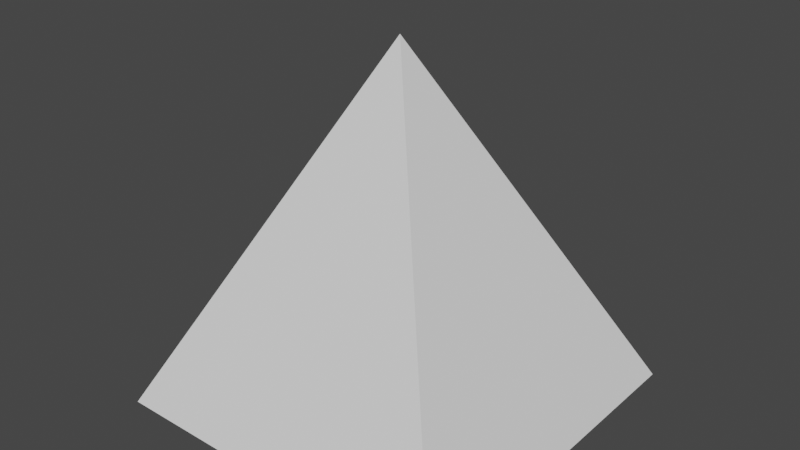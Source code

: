 # Source: 3D_Shapes_Pack_-_Pyramid.blend  (saved by Blender 3.2.14; exported with 4.5.12 LTS)
import bpy
from mathutils import Matrix  # noqa: F401  (used for matrix-valued properties, if any)

bpy.ops.wm.read_factory_settings(use_empty=True)
scene = bpy.context.scene
scene.name = 'Scene'

# ---- collections
col_collection = bpy.data.collections.new('Collection'); scene.collection.children.link(col_collection)

# ---- world
world_world = bpy.data.worlds.new('World'); scene.world = world_world
world_world.use_nodes = True; world_world.node_tree.nodes.clear()
_N = world_world.node_tree.nodes; _L = world_world.node_tree.links
n0 = _N.new('ShaderNodeOutputWorld'); n0.name = 'World Output'; n0.location = (300, 300)
n1 = _N.new('ShaderNodeBackground'); n1.name = 'Background'; n1.location = (10, 300)
n1.inputs[0].default_value = (0.05088, 0.05088, 0.05088, 1.0)
_L.new(n1.outputs[0], n0.inputs[0])
n0.is_active_output = True
world_world.color = (0.05088, 0.05088, 0.05088)
world_world.use_sun_shadow = False
world_world.sun_shadow_jitter_overblur = 0.0

# ---- meshes
me_3d_shapes_pack___pyramid = bpy.data.meshes.new('3D Shapes Pack - Pyramid')
me_3d_shapes_pack___pyramid.from_pydata([(-1.0, -1.0, -1.0), (0.0, 0.0, 1.0), (-1.0, 1.0, -1.0), (0.0, 0.0, 1.0), (1.0, -1.0, -1.0), (0.0, 0.0, 1.0), (1.0, 1.0, -1.0), (0.0, 0.0, 1.0)], [], [(0, 1, 3, 2), (2, 3, 7, 6), (6, 7, 5, 4), (4, 5, 1, 0), (2, 6, 4, 0), (7, 3, 1, 5)])
_uv = me_3d_shapes_pack___pyramid.uv_layers.new(name='UVMap')
_uv.uv.foreach_set('vector', [0.375, 0.0, 0.625, 0.0, 0.625, 0.25, 0.375, 0.25, 0.375, 0.25, 0.625, 0.25, 0.625, 0.5, 0.375, 0.5, 0.375, 0.5, 0.625, 0.5, 0.625, 0.75, 0.375, 0.75, 0.375, 0.75, 0.625, 0.75, 0.625, 1.0, 0.375, 1.0, 0.125, 0.5, 0.375, 0.5, 0.375, 0.75, 0.125, 0.75, 0.625, 0.5, 0.875, 0.5, 0.875, 0.75, 0.625, 0.75])
me_3d_shapes_pack___pyramid.update()

# ---- objects
ob_3d_shapes_pack___pyramid = bpy.data.objects.new('3D Shapes Pack - Pyramid', me_3d_shapes_pack___pyramid)

# ---- transforms, parenting, visibility, modifiers, constraints
ob_3d_shapes_pack___pyramid.location = (0.0, 0.0, 0.0)

# ---- collection membership
col_collection.objects.link(ob_3d_shapes_pack___pyramid)

# ---- scene / render settings (as saved in the file)
scene.frame_start = 1; scene.frame_end = 250; scene.frame_set(1)
scene.render.engine = 'BLENDER_EEVEE_NEXT'
scene.cycles.sampling_pattern = 'TABULATED_SOBOL'
scene.cycles.use_light_tree = False
scene.view_settings.view_transform = 'Filmic'
bpy.context.view_layer.update()

# ---- added for rendering (the .blend has no active camera and no usable light): camera, sun
cam_auto = bpy.data.cameras.new('AutoCamera')
cam_auto.lens = 50.0
cam_auto.sensor_width = 36.0
cam_auto.clip_end = 1000.0
ob_auto_camera = bpy.data.objects.new('AutoCamera', cam_auto)
scene.collection.objects.link(ob_auto_camera)
ob_auto_camera.location = (3.20507, -3.84609, 2.56406)
ob_auto_camera.rotation_euler = (1.09748, -7.21219e-08, 0.694738)
scene.camera = ob_auto_camera
light_auto_sun = bpy.data.lights.new('AutoSun', 'SUN')
light_auto_sun.energy = 3.0
light_auto_sun.angle = 0.0523599
ob_auto_sun = bpy.data.objects.new('AutoSun', light_auto_sun)
scene.collection.objects.link(ob_auto_sun)
ob_auto_sun.rotation_euler = (0.872665, 0.174533, 0.523599)
bpy.context.view_layer.update()
